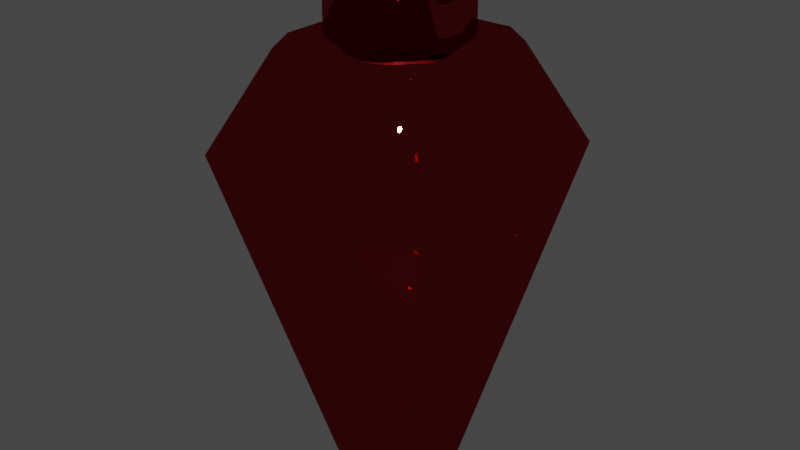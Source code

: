 # Source: potion2.blend  (saved by Blender 3.6.11; exported with 4.5.12 LTS)
import bpy
from mathutils import Matrix  # noqa: F401  (used for matrix-valued properties, if any)

bpy.ops.wm.read_factory_settings(use_empty=True)
scene = bpy.context.scene
scene.name = 'Scene'

# ---- collections
col_collection = bpy.data.collections.new('Collection'); scene.collection.children.link(col_collection)

# ---- materials (node trees are filled in below, after node groups)
mat_x = bpy.data.materials.new('Материал')
mat_x.use_transparent_shadow = False
mat_x.pass_index = 116
mat_001 = bpy.data.materials.new('Материал.001')
mat_001.use_transparent_shadow = False

# ---- material node trees
mat_x.use_nodes = True; mat_x.node_tree.nodes.clear()
_N = mat_x.node_tree.nodes; _L = mat_x.node_tree.links
n0 = _N.new('ShaderNodeOutputMaterial'); n0.name = 'Вывод материала'; n0.location = (300, 300)
n1 = _N.new('ShaderNodeBsdfGlass'); n1.name = 'BSDF стекла'; n1.location = (10, 300)
n1.distribution = 'BECKMANN'
n1.inputs[0].default_value = (0.6166, 0.02971, 0.04175, 1.0)
n1.inputs[2].default_value = 11.05
_L.new(n1.outputs[0], n0.inputs[0])
n0.is_active_output = True
mat_001.use_nodes = True; mat_001.node_tree.nodes.clear()
_N = mat_001.node_tree.nodes; _L = mat_001.node_tree.links
n0 = _N.new('ShaderNodeBsdfPrincipled'); n0.name = 'Принципиальный BSDF'; n0.location = (10, 300)
n0.distribution = 'GGX'
n0.subsurface_method = 'RANDOM_WALK_SKIN'
n0.inputs[0].default_value = (0.472, 0.08905, 0.02875, 1.0)
n0.inputs[2].default_value = 0.5084
n0.inputs[3].default_value = 1.45
n0.inputs[13].default_value = 0.3109
n0.inputs[27].default_value = (0.0, 0.0, 0.0, 1.0)
n0.inputs[28].default_value = 1.0
n1 = _N.new('ShaderNodeOutputMaterial'); n1.name = 'Вывод материала'; n1.location = (300, 300)
_L.new(n0.outputs[0], n1.inputs[0])
n1.is_active_output = True

# ---- world
world_world = bpy.data.worlds.new('World'); scene.world = world_world
world_world.use_nodes = True; world_world.node_tree.nodes.clear()
_N = world_world.node_tree.nodes; _L = world_world.node_tree.links
n0 = _N.new('ShaderNodeOutputWorld'); n0.name = 'World Output'; n0.location = (300, 300)
n1 = _N.new('ShaderNodeBackground'); n1.name = 'Background'; n1.location = (10, 300)
n1.inputs[0].default_value = (0.05088, 0.05088, 0.05088, 1.0)
_L.new(n1.outputs[0], n0.inputs[0])
n0.is_active_output = True
world_world.color = (0.05088, 0.05088, 0.05088)
world_world.use_sun_shadow = False
world_world.sun_shadow_jitter_overblur = 0.0

# ---- meshes
me_x = bpy.data.meshes.new('Цилиндр')
me_x.from_pydata([(0.0, 1.543, 6.521), (6.544e-11, 1.535, 7.792), (0.301, 1.513, 6.521), (0.2994, 1.505, 7.792), (0.5905, 1.426, 6.521), (0.5873, 1.418, 7.792), (0.8573, 1.283, 6.521), (0.8527, 1.276, 7.792), (1.091, 1.091, 6.521), (1.085, 1.085, 7.792), (1.283, 0.8573, 6.521), (1.276, 0.8527, 7.792), (1.426, 0.5905, 6.521), (1.418, 0.5873, 7.792), (1.513, 0.301, 6.521), (1.505, 0.2994, 7.792), (1.543, 0.0, 6.521), (1.535, 1.283e-10, 7.792), (1.513, -0.301, 6.521), (1.505, -0.2994, 7.792), (1.426, -0.5905, 6.521), (1.418, -0.5873, 7.792), (1.283, -0.8573, 6.521), (1.276, -0.8527, 7.792), (1.091, -1.091, 6.521), (1.085, -1.085, 7.792), (0.8573, -1.283, 6.521), (0.8527, -1.276, 7.792), (0.5905, -1.426, 6.521), (0.5873, -1.418, 7.792), (0.301, -1.513, 6.521), (0.2994, -1.505, 7.792), (0.0, -1.543, 6.521), (6.544e-11, -1.535, 7.792), (-0.301, -1.513, 6.521), (-0.2994, -1.505, 7.792), (-0.5905, -1.426, 6.521), (-0.5873, -1.418, 7.792), (-0.8573, -1.283, 6.521), (-0.8527, -1.276, 7.792), (-1.091, -1.091, 6.521), (-1.085, -1.085, 7.792), (-1.283, -0.8573, 6.521), (-1.276, -0.8527, 7.792), (-1.426, -0.5905, 6.521), (-1.418, -0.5873, 7.792), (-1.513, -0.301, 6.521), (-1.505, -0.2994, 7.792), (-1.543, 0.0, 6.521), (-1.535, 1.283e-10, 7.792), (-1.513, 0.301, 6.521), (-1.505, 0.2994, 7.792), (-1.426, 0.5905, 6.521), (-1.418, 0.5873, 7.792), (-1.283, 0.8573, 6.521), (-1.276, 0.8527, 7.792), (-1.091, 1.091, 6.521), (-1.085, 1.085, 7.792), (-0.8573, 1.283, 6.521), (-0.8527, 1.276, 7.792), (-0.5905, 1.426, 6.521), (-0.5873, 1.418, 7.792), (-0.301, 1.513, 6.521), (-0.2994, 1.505, 7.792), (6.544e-11, 1.535, 7.643), (0.2994, 1.505, 7.643), (0.5873, 1.418, 7.643), (0.8527, 1.276, 7.643), (1.085, 1.085, 7.643), (1.276, 0.8527, 7.643), (1.418, 0.5873, 7.643), (1.505, 0.2994, 7.643), (1.535, 1.283e-10, 7.643), (1.505, -0.2994, 7.643), (1.418, -0.5873, 7.643), (1.276, -0.8527, 7.643), (1.085, -1.085, 7.643), (0.8527, -1.276, 7.643), (0.5873, -1.418, 7.643), (0.2994, -1.505, 7.643), (6.544e-11, -1.535, 7.643), (-0.2994, -1.505, 7.643), (-0.5873, -1.418, 7.643), (-0.8527, -1.276, 7.643), (-1.085, -1.085, 7.643), (-1.276, -0.8527, 7.643), (-1.418, -0.5873, 7.643), (-1.505, -0.2994, 7.643), (-1.535, 1.283e-10, 7.643), (-1.505, 0.2994, 7.643), (-1.418, 0.5873, 7.643), (-1.276, 0.8527, 7.643), (-1.085, 1.085, 7.643), (-0.8527, 1.276, 7.643), (-0.5873, 1.418, 7.643), (-0.2994, 1.505, 7.643), (0.2935, 1.493, 7.792), (-0.005887, 1.522, 7.792), (-0.005887, 1.522, 7.643), (0.5814, 1.405, 7.792), (0.8468, 1.263, 7.792), (1.079, 1.073, 7.792), (1.27, 0.84, 7.792), (1.412, 0.5747, 7.792), (1.499, 0.2868, 7.792), (1.529, -0.01264, 7.792), (1.499, -0.312, 7.792), (1.412, -0.6, 7.792), (1.27, -0.8653, 7.792), (1.079, -1.098, 7.792), (0.8468, -1.289, 7.792), (0.5814, -1.431, 7.792), (0.2935, -1.518, 7.792), (-0.005887, -1.547, 7.792), (-0.3053, -1.518, 7.792), (-0.5932, -1.431, 7.792), (-0.8585, -1.289, 7.792), (-1.091, -1.098, 7.792), (-1.282, -0.8653, 7.792), (-1.424, -0.6, 7.792), (-1.511, -0.312, 7.792), (-1.541, -0.01264, 7.792), (-1.511, 0.2868, 7.792), (-1.424, 0.5747, 7.792), (-1.282, 0.84, 7.792), (-1.091, 1.073, 7.792), (-0.8585, 1.263, 7.792), (-0.5932, 1.405, 7.792), (-0.3053, 1.493, 7.792), (0.2935, 1.493, 7.643), (0.5814, 1.405, 7.643), (0.8468, 1.263, 7.643), (1.079, 1.073, 7.643), (1.27, 0.84, 7.643), (1.412, 0.5747, 7.643), (1.499, 0.2868, 7.643), (1.529, -0.01264, 7.643), (1.499, -0.312, 7.643), (1.412, -0.6, 7.643), (1.27, -0.8653, 7.643), (1.079, -1.098, 7.643), (0.8468, -1.289, 7.643), (0.5814, -1.431, 7.643), (0.2935, -1.518, 7.643), (-0.005887, -1.547, 7.643), (-0.3053, -1.518, 7.643), (-0.5932, -1.431, 7.643), (-0.8585, -1.289, 7.643), (-1.091, -1.098, 7.643), (-1.282, -0.8653, 7.643), (-1.424, -0.6, 7.643), (-1.511, -0.312, 7.643), (-1.541, -0.01264, 7.643), (-1.511, 0.2868, 7.643), (-1.424, 0.5747, 7.643), (-1.282, 0.84, 7.643), (-1.091, 1.073, 7.643), (-0.8585, 1.263, 7.643), (-0.5932, 1.405, 7.643), (-0.3053, 1.493, 7.643), (0.3148, 1.584, 7.798), (-0.005077, 1.616, 7.798), (-0.005077, 1.616, 7.638), (0.6224, 1.491, 7.798), (0.9058, 1.339, 7.798), (1.154, 1.136, 7.798), (1.358, 0.8871, 7.798), (1.51, 0.6037, 7.798), (1.603, 0.2961, 7.798), (1.634, -0.02375, 7.798), (1.603, -0.3436, 7.798), (1.51, -0.6512, 7.798), (1.358, -0.9346, 7.798), (1.154, -1.183, 7.798), (0.9058, -1.387, 7.798), (0.6224, -1.539, 7.798), (0.3148, -1.632, 7.798), (-0.005077, -1.663, 7.798), (-0.3249, -1.632, 7.798), (-0.6325, -1.539, 7.798), (-0.916, -1.387, 7.798), (-1.164, -1.183, 7.798), (-1.368, -0.9346, 7.798), (-1.52, -0.6512, 7.798), (-1.613, -0.3436, 7.798), (-1.645, -0.02375, 7.798), (-1.613, 0.2961, 7.798), (-1.52, 0.6037, 7.798), (-1.368, 0.8871, 7.798), (-1.164, 1.136, 7.798), (-0.916, 1.339, 7.798), (-0.6325, 1.491, 7.798), (-0.3249, 1.584, 7.798), (0.3148, 1.584, 7.638), (0.6224, 1.491, 7.638), (0.9058, 1.339, 7.638), (1.154, 1.136, 7.638), (1.358, 0.8871, 7.638), (1.51, 0.6037, 7.638), (1.603, 0.2961, 7.638), (1.634, -0.02375, 7.638), (1.603, -0.3436, 7.638), (1.51, -0.6512, 7.638), (1.358, -0.9346, 7.638), (1.154, -1.183, 7.638), (0.9058, -1.387, 7.638), (0.6224, -1.539, 7.638), (0.3148, -1.632, 7.638), (-0.005077, -1.663, 7.638), (-0.3249, -1.632, 7.638), (-0.6325, -1.539, 7.638), (-0.916, -1.387, 7.638), (-1.164, -1.183, 7.638), (-1.368, -0.9346, 7.638), (-1.52, -0.6512, 7.638), (-1.613, -0.3436, 7.638), (-1.645, -0.02375, 7.638), (-1.613, 0.2961, 7.638), (-1.52, 0.6037, 7.638), (-1.368, 0.8871, 7.638), (-1.164, 1.136, 7.638), (-0.916, 1.339, 7.638), (-0.6325, 1.491, 7.638), (-0.3249, 1.584, 7.638), (-1.0, -1.0, -4.005), (-1.577, -1.577, 6.611), (-1.0, 1.0, -4.005), (-1.577, 1.577, 6.611), (1.0, -1.0, -4.005), (1.577, -1.577, 6.611), (1.0, 1.0, -4.005), (1.577, 1.577, 6.611), (-2.869, -2.869, 4.041), (-2.869, 2.869, 4.041), (2.869, 2.869, 4.041), (2.869, -2.869, 4.041), (-1.805, -1.805, 6.307), (-1.805, 1.805, 6.307), (1.805, 1.805, 6.307), (1.805, -1.805, 6.307)], [], [(35, 37, 115, 114), (93, 92, 156, 157), (17, 19, 106, 105), (67, 66, 130, 131), (94, 93, 157, 158), (68, 67, 131, 132), (51, 53, 123, 122), (95, 94, 158, 159), (69, 68, 132, 133), (33, 35, 114, 113), (64, 95, 159, 98), (15, 17, 105, 104), (70, 69, 133, 134), (71, 70, 134, 135), (49, 51, 122, 121), (72, 71, 135, 136), (31, 33, 113, 112), (13, 15, 104, 103), (73, 72, 136, 137), (74, 73, 137, 138), (47, 49, 121, 120), (75, 74, 138, 139), (29, 31, 112, 111), (11, 13, 103, 102), (76, 75, 139, 140), (63, 1, 97, 128), (77, 76, 140, 141), (45, 47, 120, 119), (78, 77, 141, 142), (27, 29, 111, 110), (79, 78, 142, 143), (9, 11, 102, 101), (0, 2, 4, 6, 8, 10, 12, 14, 16, 18, 20, 22, 24, 26, 28, 30, 32, 34, 36, 38, 40, 42, 44, 46, 48, 50, 52, 54, 56, 58, 60, 62), (62, 95, 64, 0), (60, 94, 95, 62), (58, 93, 94, 60), (56, 92, 93, 58), (54, 91, 92, 56), (52, 90, 91, 54), (50, 89, 90, 52), (48, 88, 89, 50), (46, 87, 88, 48), (44, 86, 87, 46), (42, 85, 86, 44), (40, 84, 85, 42), (38, 83, 84, 40), (36, 82, 83, 38), (34, 81, 82, 36), (32, 80, 81, 34), (30, 79, 80, 32), (28, 78, 79, 30), (26, 77, 78, 28), (24, 76, 77, 26), (22, 75, 76, 24), (20, 74, 75, 22), (18, 73, 74, 20), (16, 72, 73, 18), (14, 71, 72, 16), (12, 70, 71, 14), (10, 69, 70, 12), (8, 68, 69, 10), (6, 67, 68, 8), (4, 66, 67, 6), (2, 65, 66, 4), (0, 64, 65, 2), (148, 147, 211, 212), (119, 120, 184, 183), (149, 148, 212, 213), (118, 119, 183, 182), (150, 149, 213, 214), (117, 118, 182, 181), (151, 150, 214, 215), (116, 117, 181, 180), (152, 151, 215, 216), (115, 116, 180, 179), (153, 152, 216, 217), (114, 115, 179, 178), (154, 153, 217, 218), (113, 114, 178, 177), (155, 154, 218, 219), (129, 98, 162, 193), (112, 113, 177, 176), (156, 155, 219, 220), (130, 129, 193, 194), (111, 112, 176, 175), (157, 156, 220, 221), (131, 130, 194, 195), (110, 111, 175, 174), (158, 157, 221, 222), (132, 131, 195, 196), (109, 110, 174, 173), (159, 158, 222, 223), (133, 132, 196, 197), (108, 109, 173, 172), (98, 159, 223, 162), (134, 133, 197, 198), (107, 108, 172, 171), (66, 65, 129, 130), (1, 3, 96, 97), (92, 91, 155, 156), (53, 55, 124, 123), (65, 64, 98, 129), (91, 90, 154, 155), (19, 21, 107, 106), (90, 89, 153, 154), (37, 39, 116, 115), (89, 88, 152, 153), (55, 57, 125, 124), (3, 5, 99, 96), (88, 87, 151, 152), (21, 23, 108, 107), (87, 86, 150, 151), (39, 41, 117, 116), (86, 85, 149, 150), (57, 59, 126, 125), (5, 7, 100, 99), (85, 84, 148, 149), (23, 25, 109, 108), (84, 83, 147, 148), (41, 43, 118, 117), (83, 82, 146, 147), (59, 61, 127, 126), (7, 9, 101, 100), (82, 81, 145, 146), (25, 27, 110, 109), (81, 80, 144, 145), (43, 45, 119, 118), (80, 79, 143, 144), (61, 63, 128, 127), (162, 161, 160, 193), (193, 160, 163, 194), (194, 163, 164, 195), (195, 164, 165, 196), (196, 165, 166, 197), (197, 166, 167, 198), (198, 167, 168, 199), (199, 168, 169, 200), (200, 169, 170, 201), (201, 170, 171, 202), (202, 171, 172, 203), (203, 172, 173, 204), (204, 173, 174, 205), (205, 174, 175, 206), (206, 175, 176, 207), (207, 176, 177, 208), (208, 177, 178, 209), (209, 178, 179, 210), (210, 179, 180, 211), (211, 180, 181, 212), (212, 181, 182, 213), (213, 182, 183, 214), (214, 183, 184, 215), (215, 184, 185, 216), (216, 185, 186, 217), (217, 186, 187, 218), (218, 187, 188, 219), (219, 188, 189, 220), (220, 189, 190, 221), (221, 190, 191, 222), (222, 191, 192, 223), (223, 192, 161, 162), (120, 121, 185, 184), (147, 146, 210, 211), (121, 122, 186, 185), (146, 145, 209, 210), (122, 123, 187, 186), (97, 96, 160, 161), (145, 144, 208, 209), (123, 124, 188, 187), (144, 143, 207, 208), (124, 125, 189, 188), (96, 99, 163, 160), (143, 142, 206, 207), (125, 126, 190, 189), (99, 100, 164, 163), (142, 141, 205, 206), (126, 127, 191, 190), (100, 101, 165, 164), (141, 140, 204, 205), (127, 128, 192, 191), (101, 102, 166, 165), (140, 139, 203, 204), (128, 97, 161, 192), (102, 103, 167, 166), (139, 138, 202, 203), (103, 104, 168, 167), (138, 137, 201, 202), (104, 105, 169, 168), (137, 136, 200, 201), (105, 106, 170, 169), (136, 135, 199, 200), (106, 107, 171, 170), (135, 134, 198, 199), (236, 225, 227, 237), (237, 227, 231, 238), (238, 231, 229, 239), (239, 229, 225, 236), (226, 230, 228, 224), (231, 227, 225, 229), (228, 235, 232, 224), (230, 234, 235, 228), (226, 233, 234, 230), (224, 232, 233, 226), (235, 239, 236, 232), (234, 238, 239, 235), (233, 237, 238, 234), (232, 236, 237, 233)])
me_x.polygons.foreach_set('use_smooth', [True] * 207)
_uv = me_x.uv_layers.new(name='UVКарта')
_uv.uv.foreach_set('vector', [0.2032, 0.01461, 0.1582, 0.02827, 0.1582, 0.02827, 0.2032, 0.01461, 0.09375, 0.9408, 0.125, 0.9408, 0.125, 0.9408, 0.09375, 0.9408, 0.49, 0.25, 0.4854, 0.2032, 0.4854, 0.2032, 0.49, 0.25, 0.9062, 0.9408, 0.9375, 0.9408, 0.9375, 0.9408, 0.9062, 0.9408, 0.0625, 0.9408, 0.09375, 0.9408, 0.09375, 0.9408, 0.0625, 0.9408, 0.875, 0.9408, 0.9062, 0.9408, 0.9062, 0.9408, 0.875, 0.9408, 0.01461, 0.2968, 0.02827, 0.3418, 0.02827, 0.3418, 0.01461, 0.2968, 0.03125, 0.9408, 0.0625, 0.9408, 0.0625, 0.9408, 0.03125, 0.9408, 0.8438, 0.9408, 0.875, 0.9408, 0.875, 0.9408, 0.8438, 0.9408, 0.25, 0.01, 0.2032, 0.01461, 0.2032, 0.01461, 0.25, 0.01, 0.0, 0.9408, 0.03125, 0.9408, 0.03125, 0.9408, 0.0, 0.9408, 0.4854, 0.2968, 0.49, 0.25, 0.49, 0.25, 0.4854, 0.2968, 0.8125, 0.9408, 0.8438, 0.9408, 0.8438, 0.9408, 0.8125, 0.9408, 0.7812, 0.9408, 0.8125, 0.9408, 0.8125, 0.9408, 0.7812, 0.9408, 0.01, 0.25, 0.01461, 0.2968, 0.01461, 0.2968, 0.01, 0.25, 0.75, 0.9408, 0.7812, 0.9408, 0.7812, 0.9408, 0.75, 0.9408, 0.2968, 0.01461, 0.25, 0.01, 0.25, 0.01, 0.2968, 0.01461, 0.4717, 0.3418, 0.4854, 0.2968, 0.4854, 0.2968, 0.4717, 0.3418, 0.7188, 0.9408, 0.75, 0.9408, 0.75, 0.9408, 0.7188, 0.9408, 0.6875, 0.9408, 0.7188, 0.9408, 0.7188, 0.9408, 0.6875, 0.9408, 0.01461, 0.2032, 0.01, 0.25, 0.01, 0.25, 0.01461, 0.2032, 0.6562, 0.9408, 0.6875, 0.9408, 0.6875, 0.9408, 0.6562, 0.9408, 0.3418, 0.02827, 0.2968, 0.01461, 0.2968, 0.01461, 0.3418, 0.02827, 0.4496, 0.3833, 0.4717, 0.3418, 0.4717, 0.3418, 0.4496, 0.3833, 0.625, 0.9408, 0.6562, 0.9408, 0.6562, 0.9408, 0.625, 0.9408, 0.2032, 0.4854, 0.25, 0.49, 0.25, 0.49, 0.2032, 0.4854, 0.5938, 0.9408, 0.625, 0.9408, 0.625, 0.9408, 0.5938, 0.9408, 0.02827, 0.1582, 0.01461, 0.2032, 0.01461, 0.2032, 0.02827, 0.1582, 0.5625, 0.9408, 0.5938, 0.9408, 0.5938, 0.9408, 0.5625, 0.9408, 0.3833, 0.05045, 0.3418, 0.02827, 0.3418, 0.02827, 0.3833, 0.05045, 0.5312, 0.9408, 0.5625, 0.9408, 0.5625, 0.9408, 0.5312, 0.9408, 0.4197, 0.4197, 0.4496, 0.3833, 0.4496, 0.3833, 0.4197, 0.4197, 0.75, 0.49, 0.7968, 0.4854, 0.8418, 0.4717, 0.8833, 0.4496, 0.9197, 0.4197, 0.9496, 0.3833, 0.9717, 0.3418, 0.9854, 0.2968, 0.99, 0.25, 0.9854, 0.2032, 0.9717, 0.1582, 0.9496, 0.1167, 0.9197, 0.08029, 0.8833, 0.05045, 0.8418, 0.02827, 0.7968, 0.01461, 0.75, 0.01, 0.7032, 0.01461, 0.6582, 0.02827, 0.6167, 0.05045, 0.5803, 0.08029, 0.5504, 0.1167, 0.5283, 0.1582, 0.5146, 0.2032, 0.51, 0.25, 0.5146, 0.2968, 0.5283, 0.3418, 0.5504, 0.3833, 0.5803, 0.4197, 0.6167, 0.4496, 0.6582, 0.4717, 0.7032, 0.4854, 0.03125, 0.5, 0.03125, 0.9408, 0.0, 0.9408, 0.0, 0.5, 0.0625, 0.5, 0.0625, 0.9408, 0.03125, 0.9408, 0.03125, 0.5, 0.09375, 0.5, 0.09375, 0.9408, 0.0625, 0.9408, 0.0625, 0.5, 0.125, 0.5, 0.125, 0.9408, 0.09375, 0.9408, 0.09375, 0.5, 0.1562, 0.5, 0.1562, 0.9408, 0.125, 0.9408, 0.125, 0.5, 0.1875, 0.5, 0.1875, 0.9408, 0.1562, 0.9408, 0.1562, 0.5, 0.2188, 0.5, 0.2188, 0.9408, 0.1875, 0.9408, 0.1875, 0.5, 0.25, 0.5, 0.25, 0.9408, 0.2188, 0.9408, 0.2188, 0.5, 0.2812, 0.5, 0.2812, 0.9408, 0.25, 0.9408, 0.25, 0.5, 0.3125, 0.5, 0.3125, 0.9408, 0.2812, 0.9408, 0.2812, 0.5, 0.3438, 0.5, 0.3438, 0.9408, 0.3125, 0.9408, 0.3125, 0.5, 0.375, 0.5, 0.375, 0.9408, 0.3438, 0.9408, 0.3438, 0.5, 0.4062, 0.5, 0.4062, 0.9408, 0.375, 0.9408, 0.375, 0.5, 0.4375, 0.5, 0.4375, 0.9408, 0.4062, 0.9408, 0.4062, 0.5, 0.4688, 0.5, 0.4688, 0.9408, 0.4375, 0.9408, 0.4375, 0.5, 0.5, 0.5, 0.5, 0.9408, 0.4688, 0.9408, 0.4688, 0.5, 0.5312, 0.5, 0.5312, 0.9408, 0.5, 0.9408, 0.5, 0.5, 0.5625, 0.5, 0.5625, 0.9408, 0.5312, 0.9408, 0.5312, 0.5, 0.5938, 0.5, 0.5938, 0.9408, 0.5625, 0.9408, 0.5625, 0.5, 0.625, 0.5, 0.625, 0.9408, 0.5938, 0.9408, 0.5938, 0.5, 0.6562, 0.5, 0.6562, 0.9408, 0.625, 0.9408, 0.625, 0.5, 0.6875, 0.5, 0.6875, 0.9408, 0.6562, 0.9408, 0.6562, 0.5, 0.7188, 0.5, 0.7188, 0.9408, 0.6875, 0.9408, 0.6875, 0.5, 0.75, 0.5, 0.75, 0.9408, 0.7188, 0.9408, 0.7188, 0.5, 0.7812, 0.5, 0.7812, 0.9408, 0.75, 0.9408, 0.75, 0.5, 0.8125, 0.5, 0.8125, 0.9408, 0.7812, 0.9408, 0.7812, 0.5, 0.8438, 0.5, 0.8438, 0.9408, 0.8125, 0.9408, 0.8125, 0.5, 0.875, 0.5, 0.875, 0.9408, 0.8438, 0.9408, 0.8438, 0.5, 0.9062, 0.5, 0.9062, 0.9408, 0.875, 0.9408, 0.875, 0.5, 0.9375, 0.5, 0.9375, 0.9408, 0.9062, 0.9408, 0.9062, 0.5, 0.9688, 0.5, 0.9688, 0.9408, 0.9375, 0.9408, 0.9375, 0.5, 1.0, 0.5, 1.0, 0.9408, 0.9688, 0.9408, 0.9688, 0.5, 0.375, 0.9408, 0.4062, 0.9408, 0.4062, 0.9408, 0.375, 0.9408, 0.02827, 0.1582, 0.01461, 0.2032, 0.01461, 0.2032, 0.02827, 0.1582, 0.3438, 0.9408, 0.375, 0.9408, 0.375, 0.9408, 0.3438, 0.9408, 0.05045, 0.1167, 0.02827, 0.1582, 0.02827, 0.1582, 0.05045, 0.1167, 0.3125, 0.9408, 0.3438, 0.9408, 0.3438, 0.9408, 0.3125, 0.9408, 0.08029, 0.08029, 0.05045, 0.1167, 0.05045, 0.1167, 0.08029, 0.08029, 0.2812, 0.9408, 0.3125, 0.9408, 0.3125, 0.9408, 0.2812, 0.9408, 0.1167, 0.05045, 0.08029, 0.08029, 0.08029, 0.08029, 0.1167, 0.05045, 0.25, 0.9408, 0.2812, 0.9408, 0.2812, 0.9408, 0.25, 0.9408, 0.1582, 0.02827, 0.1167, 0.05045, 0.1167, 0.05045, 0.1582, 0.02827, 0.2188, 0.9408, 0.25, 0.9408, 0.25, 0.9408, 0.2188, 0.9408, 0.2032, 0.01461, 0.1582, 0.02827, 0.1582, 0.02827, 0.2032, 0.01461, 0.1875, 0.9408, 0.2188, 0.9408, 0.2188, 0.9408, 0.1875, 0.9408, 0.25, 0.01, 0.2032, 0.01461, 0.2032, 0.01461, 0.25, 0.01, 0.1562, 0.9408, 0.1875, 0.9408, 0.1875, 0.9408, 0.1562, 0.9408, 0.9688, 0.9408, 1.0, 0.9408, 1.0, 0.9408, 0.9688, 0.9408, 0.2968, 0.01461, 0.25, 0.01, 0.25, 0.01, 0.2968, 0.01461, 0.125, 0.9408, 0.1562, 0.9408, 0.1562, 0.9408, 0.125, 0.9408, 0.9375, 0.9408, 0.9688, 0.9408, 0.9688, 0.9408, 0.9375, 0.9408, 0.3418, 0.02827, 0.2968, 0.01461, 0.2968, 0.01461, 0.3418, 0.02827, 0.09375, 0.9408, 0.125, 0.9408, 0.125, 0.9408, 0.09375, 0.9408, 0.9062, 0.9408, 0.9375, 0.9408, 0.9375, 0.9408, 0.9062, 0.9408, 0.3833, 0.05045, 0.3418, 0.02827, 0.3418, 0.02827, 0.3833, 0.05045, 0.0625, 0.9408, 0.09375, 0.9408, 0.09375, 0.9408, 0.0625, 0.9408, 0.875, 0.9408, 0.9062, 0.9408, 0.9062, 0.9408, 0.875, 0.9408, 0.4197, 0.08029, 0.3833, 0.05045, 0.3833, 0.05045, 0.4197, 0.08029, 0.03125, 0.9408, 0.0625, 0.9408, 0.0625, 0.9408, 0.03125, 0.9408, 0.8438, 0.9408, 0.875, 0.9408, 0.875, 0.9408, 0.8438, 0.9408, 0.4496, 0.1167, 0.4197, 0.08029, 0.4197, 0.08029, 0.4496, 0.1167, 0.0, 0.9408, 0.03125, 0.9408, 0.03125, 0.9408, 0.0, 0.9408, 0.8125, 0.9408, 0.8438, 0.9408, 0.8438, 0.9408, 0.8125, 0.9408, 0.4717, 0.1582, 0.4496, 0.1167, 0.4496, 0.1167, 0.4717, 0.1582, 0.9375, 0.9408, 0.9688, 0.9408, 0.9688, 0.9408, 0.9375, 0.9408, 0.25, 0.49, 0.2968, 0.4854, 0.2968, 0.4854, 0.25, 0.49, 0.125, 0.9408, 0.1562, 0.9408, 0.1562, 0.9408, 0.125, 0.9408, 0.02827, 0.3418, 0.05045, 0.3833, 0.05045, 0.3833, 0.02827, 0.3418, 0.9688, 0.9408, 1.0, 0.9408, 1.0, 0.9408, 0.9688, 0.9408, 0.1562, 0.9408, 0.1875, 0.9408, 0.1875, 0.9408, 0.1562, 0.9408, 0.4854, 0.2032, 0.4717, 0.1582, 0.4717, 0.1582, 0.4854, 0.2032, 0.1875, 0.9408, 0.2188, 0.9408, 0.2188, 0.9408, 0.1875, 0.9408, 0.1582, 0.02827, 0.1167, 0.05045, 0.1167, 0.05045, 0.1582, 0.02827, 0.2188, 0.9408, 0.25, 0.9408, 0.25, 0.9408, 0.2188, 0.9408, 0.05045, 0.3833, 0.08029, 0.4197, 0.08029, 0.4197, 0.05045, 0.3833, 0.2968, 0.4854, 0.3418, 0.4717, 0.3418, 0.4717, 0.2968, 0.4854, 0.25, 0.9408, 0.2812, 0.9408, 0.2812, 0.9408, 0.25, 0.9408, 0.4717, 0.1582, 0.4496, 0.1167, 0.4496, 0.1167, 0.4717, 0.1582, 0.2812, 0.9408, 0.3125, 0.9408, 0.3125, 0.9408, 0.2812, 0.9408, 0.1167, 0.05045, 0.08029, 0.08029, 0.08029, 0.08029, 0.1167, 0.05045, 0.3125, 0.9408, 0.3438, 0.9408, 0.3438, 0.9408, 0.3125, 0.9408, 0.08029, 0.4197, 0.1167, 0.4496, 0.1167, 0.4496, 0.08029, 0.4197, 0.3418, 0.4717, 0.3833, 0.4496, 0.3833, 0.4496, 0.3418, 0.4717, 0.3438, 0.9408, 0.375, 0.9408, 0.375, 0.9408, 0.3438, 0.9408, 0.4496, 0.1167, 0.4197, 0.08029, 0.4197, 0.08029, 0.4496, 0.1167, 0.375, 0.9408, 0.4062, 0.9408, 0.4062, 0.9408, 0.375, 0.9408, 0.08029, 0.08029, 0.05045, 0.1167, 0.05045, 0.1167, 0.08029, 0.08029, 0.4062, 0.9408, 0.4375, 0.9408, 0.4375, 0.9408, 0.4062, 0.9408, 0.1167, 0.4496, 0.1582, 0.4717, 0.1582, 0.4717, 0.1167, 0.4496, 0.3833, 0.4496, 0.4197, 0.4197, 0.4197, 0.4197, 0.3833, 0.4496, 0.4375, 0.9408, 0.4688, 0.9408, 0.4688, 0.9408, 0.4375, 0.9408, 0.4197, 0.08029, 0.3833, 0.05045, 0.3833, 0.05045, 0.4197, 0.08029, 0.4688, 0.9408, 0.5, 0.9408, 0.5, 0.9408, 0.4688, 0.9408, 0.05045, 0.1167, 0.02827, 0.1582, 0.02827, 0.1582, 0.05045, 0.1167, 0.5, 0.9408, 0.5312, 0.9408, 0.5312, 0.9408, 0.5, 0.9408, 0.1582, 0.4717, 0.2032, 0.4854, 0.2032, 0.4854, 0.1582, 0.4717, 1.0, 0.9408, 1.0, 1.0, 0.9688, 1.0, 0.9688, 0.9408, 0.9688, 0.9408, 0.9688, 1.0, 0.9375, 1.0, 0.9375, 0.9408, 0.9375, 0.9408, 0.9375, 1.0, 0.9062, 1.0, 0.9062, 0.9408, 0.9062, 0.9408, 0.9062, 1.0, 0.875, 1.0, 0.875, 0.9408, 0.875, 0.9408, 0.875, 1.0, 0.8438, 1.0, 0.8438, 0.9408, 0.8438, 0.9408, 0.8438, 1.0, 0.8125, 1.0, 0.8125, 0.9408, 0.8125, 0.9408, 0.8125, 1.0, 0.7812, 1.0, 0.7812, 0.9408, 0.7812, 0.9408, 0.7812, 1.0, 0.75, 1.0, 0.75, 0.9408, 0.75, 0.9408, 0.75, 1.0, 0.7188, 1.0, 0.7188, 0.9408, 0.7188, 0.9408, 0.7188, 1.0, 0.6875, 1.0, 0.6875, 0.9408, 0.6875, 0.9408, 0.6875, 1.0, 0.6562, 1.0, 0.6562, 0.9408, 0.6562, 0.9408, 0.6562, 1.0, 0.625, 1.0, 0.625, 0.9408, 0.625, 0.9408, 0.625, 1.0, 0.5938, 1.0, 0.5938, 0.9408, 0.5938, 0.9408, 0.5938, 1.0, 0.5625, 1.0, 0.5625, 0.9408, 0.5625, 0.9408, 0.5625, 1.0, 0.5312, 1.0, 0.5312, 0.9408, 0.5312, 0.9408, 0.5312, 1.0, 0.5, 1.0, 0.5, 0.9408, 0.5, 0.9408, 0.5, 1.0, 0.4688, 1.0, 0.4688, 0.9408, 0.4688, 0.9408, 0.4688, 1.0, 0.4375, 1.0, 0.4375, 0.9408, 0.4375, 0.9408, 0.4375, 1.0, 0.4062, 1.0, 0.4062, 0.9408, 0.4062, 0.9408, 0.4062, 1.0, 0.375, 1.0, 0.375, 0.9408, 0.375, 0.9408, 0.375, 1.0, 0.3438, 1.0, 0.3438, 0.9408, 0.3438, 0.9408, 0.3438, 1.0, 0.3125, 1.0, 0.3125, 0.9408, 0.3125, 0.9408, 0.3125, 1.0, 0.2812, 1.0, 0.2812, 0.9408, 0.2812, 0.9408, 0.2812, 1.0, 0.25, 1.0, 0.25, 0.9408, 0.25, 0.9408, 0.25, 1.0, 0.2188, 1.0, 0.2188, 0.9408, 0.2188, 0.9408, 0.2188, 1.0, 0.1875, 1.0, 0.1875, 0.9408, 0.1875, 0.9408, 0.1875, 1.0, 0.1562, 1.0, 0.1562, 0.9408, 0.1562, 0.9408, 0.1562, 1.0, 0.125, 1.0, 0.125, 0.9408, 0.125, 0.9408, 0.125, 1.0, 0.09375, 1.0, 0.09375, 0.9408, 0.09375, 0.9408, 0.09375, 1.0, 0.0625, 1.0, 0.0625, 0.9408, 0.0625, 0.9408, 0.0625, 1.0, 0.03125, 1.0, 0.03125, 0.9408, 0.03125, 0.9408, 0.03125, 1.0, 0.0, 1.0, 0.0, 0.9408, 0.01461, 0.2032, 0.01, 0.25, 0.01, 0.25, 0.01461, 0.2032, 0.4062, 0.9408, 0.4375, 0.9408, 0.4375, 0.9408, 0.4062, 0.9408, 0.01, 0.25, 0.01461, 0.2968, 0.01461, 0.2968, 0.01, 0.25, 0.4375, 0.9408, 0.4688, 0.9408, 0.4688, 0.9408, 0.4375, 0.9408, 0.01461, 0.2968, 0.02827, 0.3418, 0.02827, 0.3418, 0.01461, 0.2968, 0.25, 0.49, 0.2968, 0.4854, 0.2968, 0.4854, 0.25, 0.49, 0.4688, 0.9408, 0.5, 0.9408, 0.5, 0.9408, 0.4688, 0.9408, 0.02827, 0.3418, 0.05045, 0.3833, 0.05045, 0.3833, 0.02827, 0.3418, 0.5, 0.9408, 0.5312, 0.9408, 0.5312, 0.9408, 0.5, 0.9408, 0.05045, 0.3833, 0.08029, 0.4197, 0.08029, 0.4197, 0.05045, 0.3833, 0.2968, 0.4854, 0.3418, 0.4717, 0.3418, 0.4717, 0.2968, 0.4854, 0.5312, 0.9408, 0.5625, 0.9408, 0.5625, 0.9408, 0.5312, 0.9408, 0.08029, 0.4197, 0.1167, 0.4496, 0.1167, 0.4496, 0.08029, 0.4197, 0.3418, 0.4717, 0.3833, 0.4496, 0.3833, 0.4496, 0.3418, 0.4717, 0.5625, 0.9408, 0.5938, 0.9408, 0.5938, 0.9408, 0.5625, 0.9408, 0.1167, 0.4496, 0.1582, 0.4717, 0.1582, 0.4717, 0.1167, 0.4496, 0.3833, 0.4496, 0.4197, 0.4197, 0.4197, 0.4197, 0.3833, 0.4496, 0.5938, 0.9408, 0.625, 0.9408, 0.625, 0.9408, 0.5938, 0.9408, 0.1582, 0.4717, 0.2032, 0.4854, 0.2032, 0.4854, 0.1582, 0.4717, 0.4197, 0.4197, 0.4496, 0.3833, 0.4496, 0.3833, 0.4197, 0.4197, 0.625, 0.9408, 0.6562, 0.9408, 0.6562, 0.9408, 0.625, 0.9408, 0.2032, 0.4854, 0.25, 0.49, 0.25, 0.49, 0.2032, 0.4854, 0.4496, 0.3833, 0.4717, 0.3418, 0.4717, 0.3418, 0.4496, 0.3833, 0.6562, 0.9408, 0.6875, 0.9408, 0.6875, 0.9408, 0.6562, 0.9408, 0.4717, 0.3418, 0.4854, 0.2968, 0.4854, 0.2968, 0.4717, 0.3418, 0.6875, 0.9408, 0.7188, 0.9408, 0.7188, 0.9408, 0.6875, 0.9408, 0.4854, 0.2968, 0.49, 0.25, 0.49, 0.25, 0.4854, 0.2968, 0.7188, 0.9408, 0.75, 0.9408, 0.75, 0.9408, 0.7188, 0.9408, 0.49, 0.25, 0.4854, 0.2032, 0.4854, 0.2032, 0.49, 0.25, 0.75, 0.9408, 0.7812, 0.9408, 0.7812, 0.9408, 0.75, 0.9408, 0.4854, 0.2032, 0.4717, 0.1582, 0.4717, 0.1582, 0.4854, 0.2032, 0.7812, 0.9408, 0.8125, 0.9408, 0.8125, 0.9408, 0.7812, 0.9408, 0.6134, 0.0, 0.625, 0.0, 0.625, 0.25, 0.6134, 0.25, 0.6134, 0.25, 0.625, 0.25, 0.625, 0.5, 0.6134, 0.5, 0.6134, 0.5, 0.625, 0.5, 0.625, 0.75, 0.6134, 0.75, 0.6134, 0.75, 0.625, 0.75, 0.625, 1.0, 0.6134, 1.0, 0.125, 0.5, 0.375, 0.5, 0.375, 0.75, 0.125, 0.75, 0.625, 0.5, 0.875, 0.5, 0.875, 0.75, 0.625, 0.75, 0.375, 0.75, 0.5595, 0.75, 0.5595, 1.0, 0.375, 1.0, 0.375, 0.5, 0.5595, 0.5, 0.5595, 0.75, 0.375, 0.75, 0.375, 0.25, 0.5595, 0.25, 0.5595, 0.5, 0.375, 0.5, 0.375, 0.0, 0.5595, 0.0, 0.5595, 0.25, 0.375, 0.25, 0.5595, 0.75, 0.6134, 0.75, 0.6134, 1.0, 0.5595, 1.0, 0.5595, 0.5, 0.6134, 0.5, 0.6134, 0.75, 0.5595, 0.75, 0.5595, 0.25, 0.6134, 0.25, 0.6134, 0.5, 0.5595, 0.5, 0.5595, 0.0, 0.6134, 0.0, 0.6134, 0.25, 0.5595, 0.25])
me_x.materials.append(mat_x)
me_x.update()
me_001 = bpy.data.meshes.new('Цилиндр.001')
me_001.from_pydata([(0.0, 1.0, -1.0), (2.047e-09, 1.123, 1.0), (0.1951, 0.9808, -1.0), (0.2192, 1.102, 1.0), (0.3827, 0.9239, -1.0), (0.4299, 1.038, 1.0), (0.5556, 0.8315, -1.0), (0.6241, 0.934, 1.0), (0.7071, 0.7071, -1.0), (0.7943, 0.7943, 1.0), (0.8315, 0.5556, -1.0), (0.934, 0.6241, 1.0), (0.9239, 0.3827, -1.0), (1.038, 0.4299, 1.0), (0.9808, 0.1951, -1.0), (1.102, 0.2192, 1.0), (1.0, 0.0, -1.0), (1.123, -1.213e-09, 1.0), (0.9808, -0.1951, -1.0), (1.102, -0.2192, 1.0), (0.9239, -0.3827, -1.0), (1.038, -0.4299, 1.0), (0.8315, -0.5556, -1.0), (0.934, -0.6241, 1.0), (0.7071, -0.7071, -1.0), (0.7943, -0.7943, 1.0), (0.5556, -0.8315, -1.0), (0.6241, -0.934, 1.0), (0.3827, -0.9239, -1.0), (0.4299, -1.038, 1.0), (0.1951, -0.9808, -1.0), (0.2192, -1.102, 1.0), (0.0, -1.0, -1.0), (2.047e-09, -1.123, 1.0), (-0.1951, -0.9808, -1.0), (-0.2192, -1.102, 1.0), (-0.3827, -0.9239, -1.0), (-0.4299, -1.038, 1.0), (-0.5556, -0.8315, -1.0), (-0.6241, -0.934, 1.0), (-0.7071, -0.7071, -1.0), (-0.7943, -0.7943, 1.0), (-0.8315, -0.5556, -1.0), (-0.934, -0.6241, 1.0), (-0.9239, -0.3827, -1.0), (-1.038, -0.4299, 1.0), (-0.9808, -0.1951, -1.0), (-1.102, -0.2192, 1.0), (-1.0, 0.0, -1.0), (-1.123, -1.213e-09, 1.0), (-0.9808, 0.1951, -1.0), (-1.102, 0.2192, 1.0), (-0.9239, 0.3827, -1.0), (-1.038, 0.4299, 1.0), (-0.8315, 0.5556, -1.0), (-0.934, 0.6241, 1.0), (-0.7071, 0.7071, -1.0), (-0.7943, 0.7943, 1.0), (-0.5556, 0.8315, -1.0), (-0.6241, 0.934, 1.0), (-0.3827, 0.9239, -1.0), (-0.4299, 1.038, 1.0), (-0.1951, 0.9808, -1.0), (-0.2192, 1.102, 1.0)], [], [(0, 1, 3, 2), (2, 3, 5, 4), (4, 5, 7, 6), (6, 7, 9, 8), (8, 9, 11, 10), (10, 11, 13, 12), (12, 13, 15, 14), (14, 15, 17, 16), (16, 17, 19, 18), (18, 19, 21, 20), (20, 21, 23, 22), (22, 23, 25, 24), (24, 25, 27, 26), (26, 27, 29, 28), (28, 29, 31, 30), (30, 31, 33, 32), (32, 33, 35, 34), (34, 35, 37, 36), (36, 37, 39, 38), (38, 39, 41, 40), (40, 41, 43, 42), (42, 43, 45, 44), (44, 45, 47, 46), (46, 47, 49, 48), (48, 49, 51, 50), (50, 51, 53, 52), (52, 53, 55, 54), (54, 55, 57, 56), (56, 57, 59, 58), (58, 59, 61, 60), (3, 1, 63, 61, 59, 57, 55, 53, 51, 49, 47, 45, 43, 41, 39, 37, 35, 33, 31, 29, 27, 25, 23, 21, 19, 17, 15, 13, 11, 9, 7, 5), (60, 61, 63, 62), (62, 63, 1, 0), (0, 2, 4, 6, 8, 10, 12, 14, 16, 18, 20, 22, 24, 26, 28, 30, 32, 34, 36, 38, 40, 42, 44, 46, 48, 50, 52, 54, 56, 58, 60, 62)])
_uv = me_001.uv_layers.new(name='UVКарта')
_uv.uv.foreach_set('vector', [1.0, 0.5, 1.0, 1.0, 0.9688, 1.0, 0.9688, 0.5, 0.9688, 0.5, 0.9688, 1.0, 0.9375, 1.0, 0.9375, 0.5, 0.9375, 0.5, 0.9375, 1.0, 0.9062, 1.0, 0.9062, 0.5, 0.9062, 0.5, 0.9062, 1.0, 0.875, 1.0, 0.875, 0.5, 0.875, 0.5, 0.875, 1.0, 0.8438, 1.0, 0.8438, 0.5, 0.8438, 0.5, 0.8438, 1.0, 0.8125, 1.0, 0.8125, 0.5, 0.8125, 0.5, 0.8125, 1.0, 0.7812, 1.0, 0.7812, 0.5, 0.7812, 0.5, 0.7812, 1.0, 0.75, 1.0, 0.75, 0.5, 0.75, 0.5, 0.75, 1.0, 0.7188, 1.0, 0.7188, 0.5, 0.7188, 0.5, 0.7188, 1.0, 0.6875, 1.0, 0.6875, 0.5, 0.6875, 0.5, 0.6875, 1.0, 0.6562, 1.0, 0.6562, 0.5, 0.6562, 0.5, 0.6562, 1.0, 0.625, 1.0, 0.625, 0.5, 0.625, 0.5, 0.625, 1.0, 0.5938, 1.0, 0.5938, 0.5, 0.5938, 0.5, 0.5938, 1.0, 0.5625, 1.0, 0.5625, 0.5, 0.5625, 0.5, 0.5625, 1.0, 0.5312, 1.0, 0.5312, 0.5, 0.5312, 0.5, 0.5312, 1.0, 0.5, 1.0, 0.5, 0.5, 0.5, 0.5, 0.5, 1.0, 0.4688, 1.0, 0.4688, 0.5, 0.4688, 0.5, 0.4688, 1.0, 0.4375, 1.0, 0.4375, 0.5, 0.4375, 0.5, 0.4375, 1.0, 0.4062, 1.0, 0.4062, 0.5, 0.4062, 0.5, 0.4062, 1.0, 0.375, 1.0, 0.375, 0.5, 0.375, 0.5, 0.375, 1.0, 0.3438, 1.0, 0.3438, 0.5, 0.3438, 0.5, 0.3438, 1.0, 0.3125, 1.0, 0.3125, 0.5, 0.3125, 0.5, 0.3125, 1.0, 0.2812, 1.0, 0.2812, 0.5, 0.2812, 0.5, 0.2812, 1.0, 0.25, 1.0, 0.25, 0.5, 0.25, 0.5, 0.25, 1.0, 0.2188, 1.0, 0.2188, 0.5, 0.2188, 0.5, 0.2188, 1.0, 0.1875, 1.0, 0.1875, 0.5, 0.1875, 0.5, 0.1875, 1.0, 0.1562, 1.0, 0.1562, 0.5, 0.1562, 0.5, 0.1562, 1.0, 0.125, 1.0, 0.125, 0.5, 0.125, 0.5, 0.125, 1.0, 0.09375, 1.0, 0.09375, 0.5, 0.09375, 0.5, 0.09375, 1.0, 0.0625, 1.0, 0.0625, 0.5, 0.2968, 0.4854, 0.25, 0.49, 0.2032, 0.4854, 0.1582, 0.4717, 0.1167, 0.4496, 0.08029, 0.4197, 0.05045, 0.3833, 0.02827, 0.3418, 0.01461, 0.2968, 0.01, 0.25, 0.01461, 0.2032, 0.02827, 0.1582, 0.05045, 0.1167, 0.08029, 0.08029, 0.1167, 0.05045, 0.1582, 0.02827, 0.2032, 0.01461, 0.25, 0.01, 0.2968, 0.01461, 0.3418, 0.02827, 0.3833, 0.05045, 0.4197, 0.08029, 0.4496, 0.1167, 0.4717, 0.1582, 0.4854, 0.2032, 0.49, 0.25, 0.4854, 0.2968, 0.4717, 0.3418, 0.4496, 0.3833, 0.4197, 0.4197, 0.3833, 0.4496, 0.3418, 0.4717, 0.0625, 0.5, 0.0625, 1.0, 0.03125, 1.0, 0.03125, 0.5, 0.03125, 0.5, 0.03125, 1.0, 0.0, 1.0, 0.0, 0.5, 0.75, 0.49, 0.7968, 0.4854, 0.8418, 0.4717, 0.8833, 0.4496, 0.9197, 0.4197, 0.9496, 0.3833, 0.9717, 0.3418, 0.9854, 0.2968, 0.99, 0.25, 0.9854, 0.2032, 0.9717, 0.1582, 0.9496, 0.1167, 0.9197, 0.08029, 0.8833, 0.05045, 0.8418, 0.02827, 0.7968, 0.01461, 0.75, 0.01, 0.7032, 0.01461, 0.6582, 0.02827, 0.6167, 0.05045, 0.5803, 0.08029, 0.5504, 0.1167, 0.5283, 0.1582, 0.5146, 0.2032, 0.51, 0.25, 0.5146, 0.2968, 0.5283, 0.3418, 0.5504, 0.3833, 0.5803, 0.4197, 0.6167, 0.4496, 0.6582, 0.4717, 0.7032, 0.4854])
me_001.materials.append(mat_001)
me_001.update()

# ---- objects
ob_x = bpy.data.objects.new('Цилиндр', me_x)
ob_001 = bpy.data.objects.new('Цилиндр.001', me_001)

# ---- transforms, parenting, visibility, modifiers, constraints
ob_x.location = (0.0, 0.0, 0.0)
ob_001.location = (0.0, 0.0, 8.026)
ob_001.scale = (1.516, 1.516, 0.4378)

# ---- collection membership
col_collection.objects.link(ob_x)
col_collection.objects.link(ob_001)

# ---- scene / render settings (as saved in the file)
scene.frame_start = 1; scene.frame_end = 250; scene.frame_set(1)
scene.render.engine = 'BLENDER_EEVEE_NEXT'
scene.cycles.sampling_pattern = 'TABULATED_SOBOL'
scene.view_settings.view_transform = 'Filmic'
bpy.context.view_layer.update()

# ---- added for rendering (the .blend has no active camera and no usable light): camera, sun
cam_auto = bpy.data.cameras.new('AutoCamera')
cam_auto.lens = 50.0
cam_auto.sensor_width = 36.0
cam_auto.clip_end = 1000.0
ob_auto_camera = bpy.data.objects.new('AutoCamera', cam_auto)
scene.collection.objects.link(ob_auto_camera)
ob_auto_camera.location = (13.7642, -16.5171, 13.2411)
ob_auto_camera.rotation_euler = (1.09748, -7.21219e-08, 0.694738)
scene.camera = ob_auto_camera
light_auto_sun = bpy.data.lights.new('AutoSun', 'SUN')
light_auto_sun.energy = 3.0
light_auto_sun.angle = 0.0523599
ob_auto_sun = bpy.data.objects.new('AutoSun', light_auto_sun)
scene.collection.objects.link(ob_auto_sun)
ob_auto_sun.rotation_euler = (0.872665, 0.174533, 0.523599)
bpy.context.view_layer.update()
